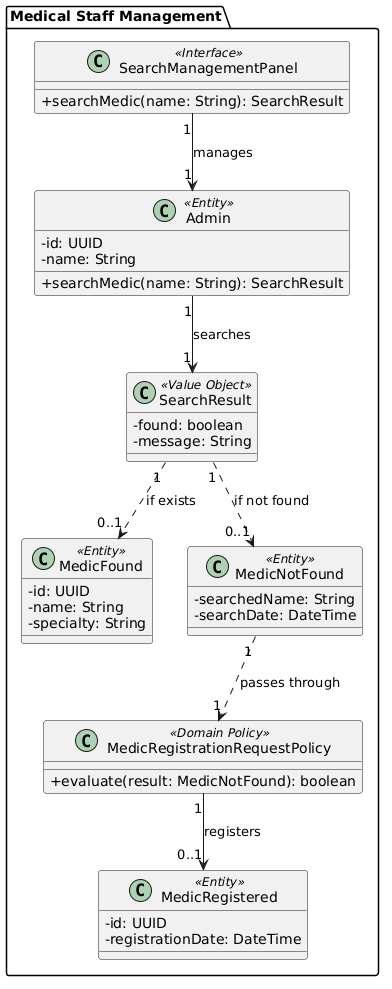

The diagram above was rendered by PlantUML. Its source (embedded in the PNG):
@startuml
skinparam classAttributeIconSize 0
skinparam packageStyle folder
skinparam shadowing false

package "Medical Staff Management" {

  class SearchManagementPanel <<Interface>> {
    +searchMedic(name: String): SearchResult
  }

  class Admin <<Entity>> {
    -id: UUID
    -name: String
    +searchMedic(name: String): SearchResult
  }

  class SearchResult <<Value Object>> {
    -found: boolean
    -message: String
  }

  class MedicFound <<Entity>> {
    -id: UUID
    -name: String
    -specialty: String
  }

  class MedicNotFound <<Entity>> {
    -searchedName: String
    -searchDate: DateTime
  }

  class MedicRegistrationRequestPolicy <<Domain Policy>> {
    +evaluate(result: MedicNotFound): boolean
  }

  class MedicRegistered <<Entity>> {
    -id: UUID
    -registrationDate: DateTime
  }
}

SearchManagementPanel "1" --> "1" Admin : manages

Admin "1" --> "1" SearchResult : searches

SearchResult "1" ..> "0..1" MedicFound : if exists
SearchResult "1" ..> "0..1" MedicNotFound : if not found

MedicNotFound "1" ..> "1" MedicRegistrationRequestPolicy : passes through
MedicRegistrationRequestPolicy "1" --> "0..1" MedicRegistered : registers
@enduml